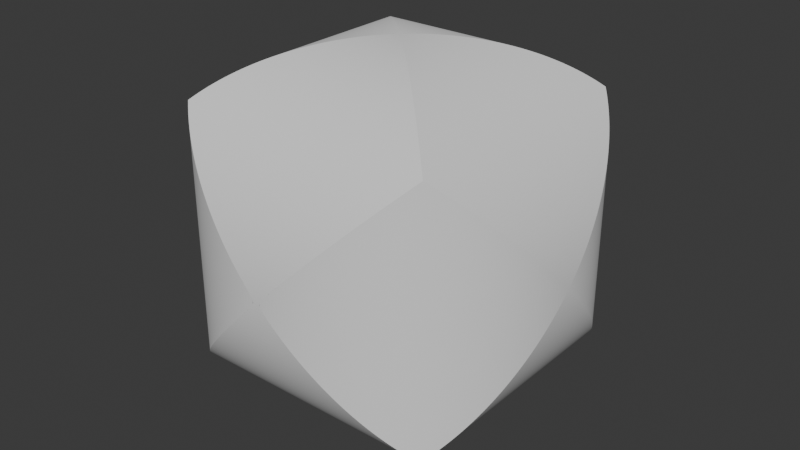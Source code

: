 # Source: blend.blend  (saved by Blender 4.0.36; exported with 4.5.12 LTS)
import bpy
from mathutils import Matrix  # noqa: F401  (used for matrix-valued properties, if any)

bpy.ops.wm.read_factory_settings(use_empty=True)
scene = bpy.context.scene
scene.name = 'Scene'

# ---- collections
col_collection = bpy.data.collections.new('Collection'); scene.collection.children.link(col_collection)

# ---- node groups
ng_x = bpy.data.node_groups.new('几何节点', 'GeometryNodeTree')
_s = ng_x.interface.new_socket(name='几何数据', in_out='OUTPUT', socket_type='NodeSocketGeometry')
_s = ng_x.interface.new_socket(name='几何数据', in_out='INPUT', socket_type='NodeSocketGeometry')
ng_x.is_modifier = True
_N = ng_x.nodes; _L = ng_x.links
n0 = _N.new('GeometryNodeExtrudeMesh'); n0.name = '挤出网格'; n0.location = (37, 48)
n1 = _N.new('GeometryNodeMeshCircle'); n1.name = '网格圆'; n1.location = (-257, 39)
n1.fill_type = 'NGON'
n1.inputs[0].default_value = 300
n1.inputs[1].default_value = 0.5
n2 = _N.new('GeometryNodeMeshCircle'); n2.name = '网格圆.001'; n2.location = (-258, -362)
n2.fill_type = 'NGON'
n2.inputs[0].default_value = 300
n2.inputs[1].default_value = 0.5
n3 = _N.new('GeometryNodeExtrudeMesh'); n3.name = '挤出网格.001'; n3.location = (36, -353)
n4 = _N.new('GeometryNodeMeshCircle'); n4.name = '网格圆.002'; n4.location = (-271, -750)
n4.fill_type = 'NGON'
n4.inputs[0].default_value = 300
n4.inputs[1].default_value = 0.5
n5 = _N.new('GeometryNodeExtrudeMesh'); n5.name = '挤出网格.002'; n5.location = (23, -741)
n6 = _N.new('GeometryNodeTransform'); n6.name = '变换几何体.001'; n6.location = (274, -359)
n6.inputs[1].default_value = (0.0, 0.5, 0.5)
n6.inputs[2].default_value = (1.571, 0.0, 0.0)
n7 = _N.new('GeometryNodeTransform'); n7.name = '变换几何体'; n7.location = (276, 43)
n8 = _N.new('GeometryNodeTransform'); n8.name = '变换几何体.002'; n8.location = (262, -746)
n8.inputs[1].default_value = (-0.5, 0.0, 0.5)
n8.inputs[2].default_value = (1.571, 0.0, 1.571)
n9 = _N.new('NodeGroupOutput'); n9.name = '组输出'; n9.location = (801, -354)
n10 = _N.new('GeometryNodeMeshBoolean'); n10.name = '网格布尔'; n10.location = (540, -312)
n10.operation = 'INTERSECT'
n10.solver = 'EXACT'
n10.inputs[2].default_value = True
n10.inputs[3].default_value = True
_L.new(n1.outputs[0], n0.inputs[0])
_L.new(n0.outputs[0], n7.inputs[0])
_L.new(n2.outputs[0], n3.inputs[0])
_L.new(n3.outputs[0], n6.inputs[0])
_L.new(n4.outputs[0], n5.inputs[0])
_L.new(n5.outputs[0], n8.inputs[0])
_L.new(n7.outputs[0], n10.inputs[1])
_L.new(n10.outputs[0], n9.inputs[0])
_L.new(n6.outputs[0], n10.inputs[1])
_L.new(n8.outputs[0], n10.inputs[1])
n9.is_active_output = True

# ---- world
world_world = bpy.data.worlds.new('World'); scene.world = world_world
world_world.use_nodes = True; world_world.node_tree.nodes.clear()
_N = world_world.node_tree.nodes; _L = world_world.node_tree.links
n0 = _N.new('ShaderNodeOutputWorld'); n0.name = 'World Output'; n0.location = (300, 300)
n1 = _N.new('ShaderNodeBackground'); n1.name = 'Background'; n1.location = (10, 300)
n1.inputs[0].default_value = (0.05088, 0.05088, 0.05088, 1.0)
_L.new(n1.outputs[0], n0.inputs[0])
n0.is_active_output = True
world_world.color = (0.05088, 0.05088, 0.05088)
world_world.use_sun_shadow = False
world_world.sun_shadow_jitter_overblur = 0.0

# ---- meshes
me_x = bpy.data.meshes.new('立方体')
me_x.from_pydata([(-1.0, -1.0, -1.0), (-1.0, -1.0, 1.0), (-1.0, 1.0, -1.0), (-1.0, 1.0, 1.0), (1.0, -1.0, -1.0), (1.0, -1.0, 1.0), (1.0, 1.0, -1.0), (1.0, 1.0, 1.0)], [], [(0, 1, 3, 2), (2, 3, 7, 6), (6, 7, 5, 4), (4, 5, 1, 0), (2, 6, 4, 0), (7, 3, 1, 5)])
_uv = me_x.uv_layers.new(name='UV 贴图')
_uv.uv.foreach_set('vector', [0.375, 0.0, 0.625, 0.0, 0.625, 0.25, 0.375, 0.25, 0.375, 0.25, 0.625, 0.25, 0.625, 0.5, 0.375, 0.5, 0.375, 0.5, 0.625, 0.5, 0.625, 0.75, 0.375, 0.75, 0.375, 0.75, 0.625, 0.75, 0.625, 1.0, 0.375, 1.0, 0.125, 0.5, 0.375, 0.5, 0.375, 0.75, 0.125, 0.75, 0.625, 0.5, 0.875, 0.5, 0.875, 0.75, 0.625, 0.75])
me_x.update()

# ---- objects
ob_x = bpy.data.objects.new('立方体', me_x)

# ---- transforms, parenting, visibility, modifiers, constraints
ob_x.location = (0.5, 0.5, 0.0)
_m = ob_x.modifiers.new('几何节点', 'NODES')
_m.node_group = ng_x

# ---- collection membership
col_collection.objects.link(ob_x)

# ---- scene / render settings (as saved in the file)
scene.frame_start = 1; scene.frame_end = 250; scene.frame_set(1)
scene.render.engine = 'BLENDER_EEVEE_NEXT'
scene.cycles.sampling_pattern = 'TABULATED_SOBOL'
bpy.context.view_layer.update()

# ---- added for rendering (the .blend has no active camera and no usable light): camera, sun
cam_auto = bpy.data.cameras.new('AutoCamera')
cam_auto.lens = 50.0
cam_auto.sensor_width = 36.0
cam_auto.clip_end = 1000.0
ob_auto_camera = bpy.data.objects.new('AutoCamera', cam_auto)
scene.collection.objects.link(ob_auto_camera)
ob_auto_camera.location = (2.10254, -1.42304, 1.78203)
ob_auto_camera.rotation_euler = (1.09748, -7.21219e-08, 0.694738)
scene.camera = ob_auto_camera
light_auto_sun = bpy.data.lights.new('AutoSun', 'SUN')
light_auto_sun.energy = 3.0
light_auto_sun.angle = 0.0523599
ob_auto_sun = bpy.data.objects.new('AutoSun', light_auto_sun)
scene.collection.objects.link(ob_auto_sun)
ob_auto_sun.rotation_euler = (0.872665, 0.174533, 0.523599)
bpy.context.view_layer.update()
